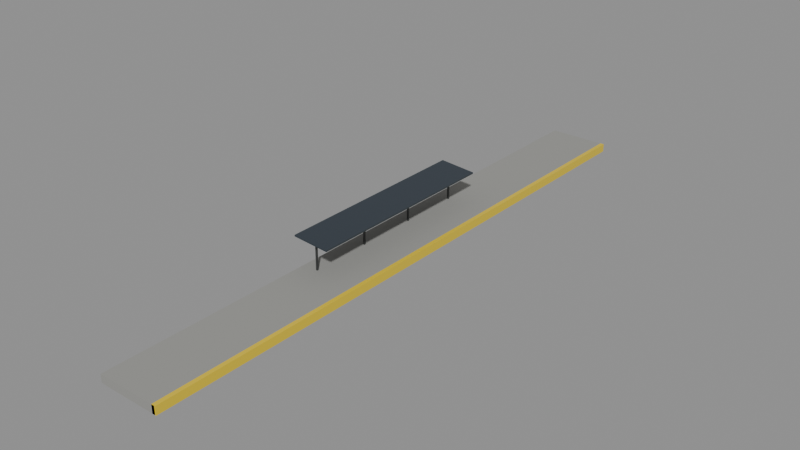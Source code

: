 # Source: RailPlatform.blend  (saved by Blender 5.3.31; exported with 4.5.12 LTS)
import bpy
from mathutils import Matrix  # noqa: F401  (used for matrix-valued properties, if any)

bpy.ops.wm.read_factory_settings(use_empty=True)
scene = bpy.context.scene
scene.name = 'Scene'

# ---- collections
col_railplatform = bpy.data.collections.new('RailPlatform'); scene.collection.children.link(col_railplatform)

# ---- materials (node trees are filled in below, after node groups)
mat_concrete_0 = bpy.data.materials.new('Concrete_0')
mat_smoothplastic_1 = bpy.data.materials.new('SmoothPlastic_1')
mat_metal_2 = bpy.data.materials.new('Metal_2')
mat_metal_3 = bpy.data.materials.new('Metal_3')

# ---- material node trees
mat_concrete_0.use_nodes = True; mat_concrete_0.node_tree.nodes.clear()
_N = mat_concrete_0.node_tree.nodes; _L = mat_concrete_0.node_tree.links
n0 = _N.new('ShaderNodeBsdfPrincipled'); n0.name = 'Principled BSDF'; n0.location = (-200, 100)
n0.inputs[0].default_value = (0.305, 0.305, 0.2874, 1.0)
n0.inputs[2].default_value = 0.9
n0.inputs[10].default_value = 0.005
n1 = _N.new('ShaderNodeOutputMaterial'); n1.name = 'Material Output'; n1.location = (200, 100)
_L.new(n0.outputs[0], n1.inputs[0])
n1.is_active_output = True
mat_smoothplastic_1.use_nodes = True; mat_smoothplastic_1.node_tree.nodes.clear()
_N = mat_smoothplastic_1.node_tree.nodes; _L = mat_smoothplastic_1.node_tree.links
n0 = _N.new('ShaderNodeBsdfPrincipled'); n0.name = 'Principled BSDF'; n0.location = (-200, 100)
n0.inputs[0].default_value = (0.7913, 0.5776, 0.02122, 1.0)
n0.inputs[2].default_value = 0.35
n0.inputs[10].default_value = 0.005
n1 = _N.new('ShaderNodeOutputMaterial'); n1.name = 'Material Output'; n1.location = (200, 100)
_L.new(n0.outputs[0], n1.inputs[0])
n1.is_active_output = True
mat_metal_2.use_nodes = True; mat_metal_2.node_tree.nodes.clear()
_N = mat_metal_2.node_tree.nodes; _L = mat_metal_2.node_tree.links
n0 = _N.new('ShaderNodeBsdfPrincipled'); n0.name = 'Principled BSDF'; n0.location = (-200, 100)
n0.inputs[0].default_value = (0.07227, 0.07619, 0.07619, 1.0)
n0.inputs[1].default_value = 0.55
n0.inputs[2].default_value = 0.42
n0.inputs[10].default_value = 0.005
n1 = _N.new('ShaderNodeOutputMaterial'); n1.name = 'Material Output'; n1.location = (200, 100)
_L.new(n0.outputs[0], n1.inputs[0])
n1.is_active_output = True
mat_metal_3.use_nodes = True; mat_metal_3.node_tree.nodes.clear()
_N = mat_metal_3.node_tree.nodes; _L = mat_metal_3.node_tree.links
n0 = _N.new('ShaderNodeBsdfPrincipled'); n0.name = 'Principled BSDF'; n0.location = (-200, 100)
n0.inputs[0].default_value = (0.06125, 0.08022, 0.1022, 1.0)
n0.inputs[1].default_value = 0.55
n0.inputs[2].default_value = 0.42
n0.inputs[10].default_value = 0.005
n1 = _N.new('ShaderNodeOutputMaterial'); n1.name = 'Material Output'; n1.location = (200, 100)
_L.new(n0.outputs[0], n1.inputs[0])
n1.is_active_output = True

# ---- meshes
me_platform_1 = bpy.data.meshes.new('Platform_1')
me_platform_1.from_pydata([(-3.0, -30.0, -0.4), (-3.0, -30.0, 0.4), (-3.0, 30.0, -0.4), (-3.0, 30.0, 0.4), (3.0, -30.0, -0.4), (3.0, -30.0, 0.4), (3.0, 30.0, -0.4), (3.0, 30.0, 0.4)], [], [(0, 1, 3, 2), (2, 3, 7, 6), (6, 7, 5, 4), (4, 5, 1, 0), (2, 6, 4, 0), (7, 3, 1, 5)])
me_platform_1.materials.append(mat_concrete_0)
me_platform_1.update()
me_edge_2 = bpy.data.meshes.new('Edge_2')
me_edge_2.from_pydata([(-0.2, -30.0, -0.41), (-0.2, -30.0, 0.41), (-0.2, 30.0, -0.41), (-0.2, 30.0, 0.41), (0.2, -30.0, -0.41), (0.2, -30.0, 0.41), (0.2, 30.0, -0.41), (0.2, 30.0, 0.41)], [], [(0, 1, 3, 2), (2, 3, 7, 6), (6, 7, 5, 4), (4, 5, 1, 0), (2, 6, 4, 0), (7, 3, 1, 5)])
me_edge_2.materials.append(mat_smoothplastic_1)
me_edge_2.update()
me_shelterpost0_3 = bpy.data.meshes.new('ShelterPost0_3')
me_shelterpost0_3.from_pydata([(-0.075, -0.075, -1.5), (-0.075, -0.075, 1.5), (-0.075, 0.075, -1.5), (-0.075, 0.075, 1.5), (0.075, -0.075, -1.5), (0.075, -0.075, 1.5), (0.075, 0.075, -1.5), (0.075, 0.075, 1.5)], [], [(0, 1, 3, 2), (2, 3, 7, 6), (6, 7, 5, 4), (4, 5, 1, 0), (2, 6, 4, 0), (7, 3, 1, 5)])
me_shelterpost0_3.materials.append(mat_metal_2)
me_shelterpost0_3.update()
me_shelterpost1_4 = bpy.data.meshes.new('ShelterPost1_4')
me_shelterpost1_4.from_pydata([(-0.075, -0.075, -1.5), (-0.075, -0.075, 1.5), (-0.075, 0.075, -1.5), (-0.075, 0.075, 1.5), (0.075, -0.075, -1.5), (0.075, -0.075, 1.5), (0.075, 0.075, -1.5), (0.075, 0.075, 1.5)], [], [(0, 1, 3, 2), (2, 3, 7, 6), (6, 7, 5, 4), (4, 5, 1, 0), (2, 6, 4, 0), (7, 3, 1, 5)])
me_shelterpost1_4.materials.append(mat_metal_2)
me_shelterpost1_4.update()
me_shelterpost2_5 = bpy.data.meshes.new('ShelterPost2_5')
me_shelterpost2_5.from_pydata([(-0.075, -0.075, -1.5), (-0.075, -0.075, 1.5), (-0.075, 0.075, -1.5), (-0.075, 0.075, 1.5), (0.075, -0.075, -1.5), (0.075, -0.075, 1.5), (0.075, 0.075, -1.5), (0.075, 0.075, 1.5)], [], [(0, 1, 3, 2), (2, 3, 7, 6), (6, 7, 5, 4), (4, 5, 1, 0), (2, 6, 4, 0), (7, 3, 1, 5)])
me_shelterpost2_5.materials.append(mat_metal_2)
me_shelterpost2_5.update()
me_shelterpost3_6 = bpy.data.meshes.new('ShelterPost3_6')
me_shelterpost3_6.from_pydata([(-0.075, -0.075, -1.5), (-0.075, -0.075, 1.5), (-0.075, 0.075, -1.5), (-0.075, 0.075, 1.5), (0.075, -0.075, -1.5), (0.075, -0.075, 1.5), (0.075, 0.075, -1.5), (0.075, 0.075, 1.5)], [], [(0, 1, 3, 2), (2, 3, 7, 6), (6, 7, 5, 4), (4, 5, 1, 0), (2, 6, 4, 0), (7, 3, 1, 5)])
me_shelterpost3_6.materials.append(mat_metal_2)
me_shelterpost3_6.update()
me_shelterroof_7 = bpy.data.meshes.new('ShelterRoof_7')
me_shelterroof_7.from_pydata([(-1.8, -10.0, -0.075), (-1.8, -10.0, 0.075), (-1.8, 10.0, -0.075), (-1.8, 10.0, 0.075), (1.8, -10.0, -0.075), (1.8, -10.0, 0.075), (1.8, 10.0, -0.075), (1.8, 10.0, 0.075)], [], [(0, 1, 3, 2), (2, 3, 7, 6), (6, 7, 5, 4), (4, 5, 1, 0), (2, 6, 4, 0), (7, 3, 1, 5)])
me_shelterroof_7.materials.append(mat_metal_3)
me_shelterroof_7.update()

# ---- objects
ob_platform = bpy.data.objects.new('Platform', me_platform_1)
ob_edge = bpy.data.objects.new('Edge', me_edge_2)
ob_shelterpost0 = bpy.data.objects.new('ShelterPost0', me_shelterpost0_3)
ob_shelterpost1 = bpy.data.objects.new('ShelterPost1', me_shelterpost1_4)
ob_shelterpost2 = bpy.data.objects.new('ShelterPost2', me_shelterpost2_5)
ob_shelterpost3 = bpy.data.objects.new('ShelterPost3', me_shelterpost3_6)
ob_shelterroof = bpy.data.objects.new('ShelterRoof', me_shelterroof_7)

# ---- transforms, parenting, visibility, modifiers, constraints
ob_platform.location = (0.0, 0.0, 0.4)
ob_edge.location = (2.9, 0.0, 0.41)
ob_shelterpost0.location = (-1.5, -9.0, 2.3)
ob_shelterpost1.location = (-1.5, -3.0, 2.3)
ob_shelterpost2.location = (-1.5, 3.0, 2.3)
ob_shelterpost3.location = (-1.5, 9.0, 2.3)
ob_shelterroof.location = (-1.2, 0.0, 3.85)
ob_shelterroof.rotation_euler = (0.0, 0.06981, 0.0)

# ---- collection membership
col_railplatform.objects.link(ob_platform)
col_railplatform.objects.link(ob_edge)
col_railplatform.objects.link(ob_shelterpost0)
col_railplatform.objects.link(ob_shelterpost1)
col_railplatform.objects.link(ob_shelterpost2)
col_railplatform.objects.link(ob_shelterpost3)
col_railplatform.objects.link(ob_shelterroof)

# ---- scene / render settings (as saved in the file)
scene.frame_start = 1; scene.frame_end = 250; scene.frame_set(1)
scene.render.engine = 'BLENDER_EEVEE_NEXT'
scene.render.bake_bias = 0.0
scene.render.bake_samples = 0
scene.render.compositor_device = 'GPU'
scene.eevee.use_volume_custom_range = False
scene.eevee.fast_gi_thickness_near = 0.1
scene.eevee.fast_gi_thickness_far = 0.0
scene.eevee.ray_tracing_options.screen_trace_thickness = 0.1
bpy.context.view_layer.update()

# ---- added for rendering (the .blend has no active camera and no usable light): camera, sun + grey world if the file has none
cam_auto = bpy.data.cameras.new('AutoCamera')
cam_auto.lens = 50.0
cam_auto.sensor_width = 36.0
cam_auto.clip_end = 1000.0
ob_auto_camera = bpy.data.objects.new('AutoCamera', cam_auto)
scene.collection.objects.link(ob_auto_camera)
ob_auto_camera.location = (55.975, -67.1105, 46.7655)
ob_auto_camera.rotation_euler = (1.09748, -7.21219e-08, 0.694738)
scene.camera = ob_auto_camera
light_auto_sun = bpy.data.lights.new('AutoSun', 'SUN')
light_auto_sun.energy = 3.0
light_auto_sun.angle = 0.0523599
ob_auto_sun = bpy.data.objects.new('AutoSun', light_auto_sun)
scene.collection.objects.link(ob_auto_sun)
ob_auto_sun.rotation_euler = (0.872665, 0.174533, 0.523599)
if scene.world is None:
    world_auto = bpy.data.worlds.new('AutoWorld')
    world_auto.color = (0.3, 0.3, 0.3)
    scene.world = world_auto
bpy.context.view_layer.update()
